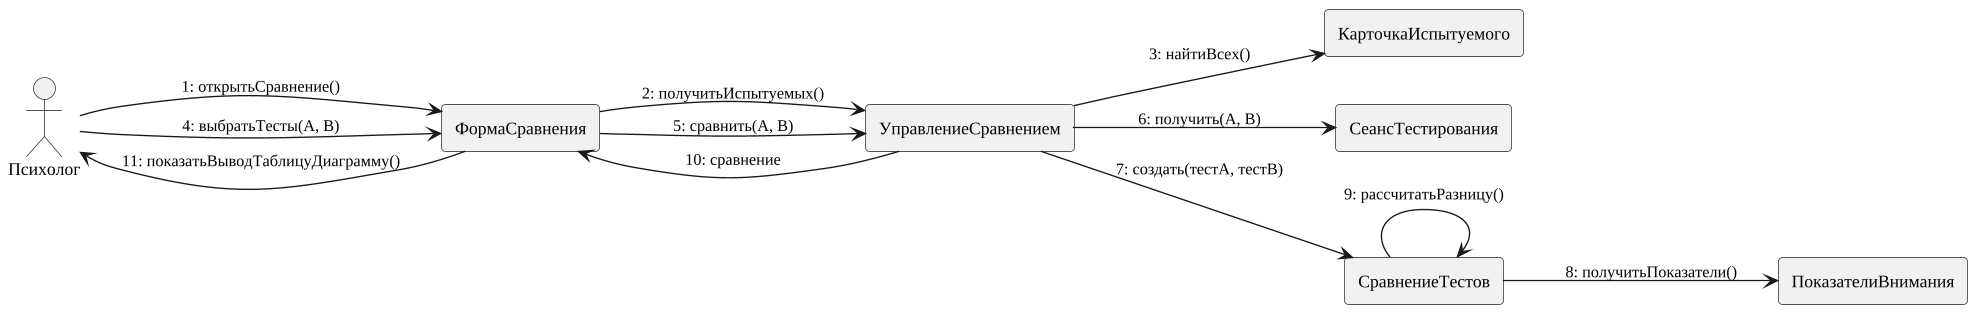

The diagram above was rendered by PlantUML. Its source (embedded in the PNG):
@startuml
skinparam monochrome true
skinparam shadowing false
skinparam defaultFontName "Liberation Serif"
skinparam defaultFontSize 13
skinparam dpi 130
skinparam ArrowFontSize 12
skinparam roundcorner 6
skinparam wrapWidth 320
left to right direction
actor "Психолог" as ACTOR
rectangle ФормаСравнения
rectangle УправлениеСравнением
rectangle КарточкаИспытуемого
rectangle СеансТестирования
rectangle СравнениеТестов
rectangle ПоказателиВнимания
ACTOR --> ФормаСравнения : 1: открытьСравнение()
ФормаСравнения --> УправлениеСравнением : 2: получитьИспытуемых()
УправлениеСравнением --> КарточкаИспытуемого : 3: найтиВсех()
ACTOR --> ФормаСравнения : 4: выбратьТесты(A, B)
ФормаСравнения --> УправлениеСравнением : 5: сравнить(A, B)
УправлениеСравнением --> СеансТестирования : 6: получить(A, B)
УправлениеСравнением --> СравнениеТестов : 7: создать(тестA, тестB)
СравнениеТестов --> ПоказателиВнимания : 8: получитьПоказатели()
СравнениеТестов --> СравнениеТестов : 9: рассчитатьРазницу()
УправлениеСравнением --> ФормаСравнения : 10: сравнение
ФормаСравнения --> ACTOR : 11: показатьВыводТаблицуДиаграмму()
@enduml